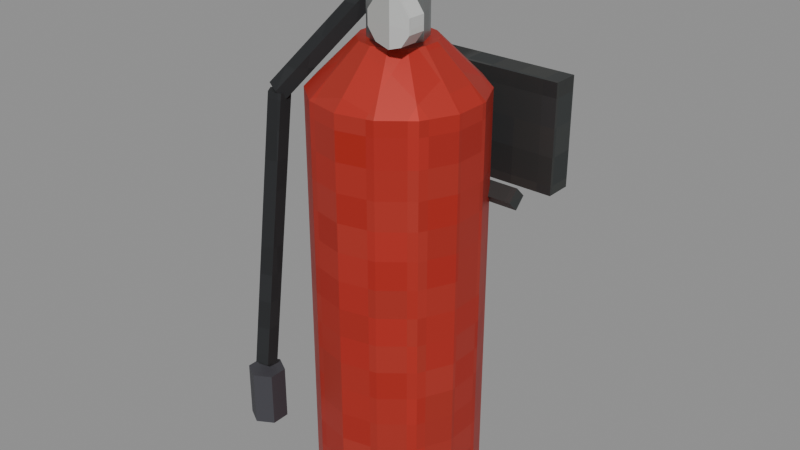 # Source: fire_extinguisher.blend  (saved by Blender 5.2.45; exported with 4.5.12 LTS)
import bpy
from mathutils import Matrix  # noqa: F401  (used for matrix-valued properties, if any)

bpy.ops.wm.read_factory_settings(use_empty=True)
scene = bpy.context.scene
scene.name = 'Scene'

# ---- images (referenced by path relative to the original .blend; pixels are not part of the script)
import os
ASSET_DIR = os.environ.get("B2B_ASSET_DIR", "")  # directory of the original .blend (textures are referenced by path, not embedded)
HERE = os.path.dirname(os.path.abspath(__file__))  # packed textures are extracted next to this script under _unpacked/

def load_image(name, relpath, width, height, colorspace="sRGB"):
    """Load a texture the original file referenced (path relative to the .blend, or extracted next to this script)."""
    p = next((c for c in (os.path.join(HERE, relpath), os.path.join(ASSET_DIR, relpath)) if relpath and os.path.exists(c)), "")
    if p:
        img = bpy.data.images.load(p, check_existing=True)
        img.name = name
    else:  # same state as the original file: an image datablock whose file is absent (Cycles renders it pink)
        img = bpy.data.images.new(name, width, height)
        img.source = "FILE"
        img.filepath = "//" + (relpath or name)
    img.colorspace_settings.name = colorspace
    return img
img_m_darkmetal_png = load_image('m_darkmetal.png', '_unpacked/m_darkmetal.49979b8e.png', 64, 64, 'sRGB')
img_m_extinguisher_png = load_image('m_extinguisher.png', '_unpacked/m_extinguisher.47c9981b.png', 64, 64, 'sRGB')
img_m_steel_png = load_image('m_steel.png', '_unpacked/m_steel.74af63d4.png', 64, 64, 'sRGB')
img_m_labwhite_png = load_image('m_labwhite.png', '_unpacked/m_labwhite.61ff1678.png', 64, 64, 'sRGB')
img_m_rubber_png = load_image('m_rubber.png', '_unpacked/m_rubber.a1751aa8.png', 64, 64, 'sRGB')

# ---- materials (node trees are filled in below, after node groups)
mat_dark = bpy.data.materials.new('dark')
mat_extinguisher = bpy.data.materials.new('extinguisher')
mat_steel = bpy.data.materials.new('steel')
mat_black = bpy.data.materials.new('black')
mat_white = bpy.data.materials.new('white')
mat_rubber = bpy.data.materials.new('rubber')

# ---- material node trees
mat_dark.use_nodes = True; mat_dark.node_tree.nodes.clear()
_N = mat_dark.node_tree.nodes; _L = mat_dark.node_tree.links
n0 = _N.new('ShaderNodeBsdfPrincipled'); n0.name = 'Principled BSDF'; n0.location = (-200, 100)
n0.inputs[1].default_value = 0.6
n0.inputs[10].default_value = 0.005
n1 = _N.new('ShaderNodeOutputMaterial'); n1.name = 'Material Output'; n1.location = (200, 100)
n2 = _N.new('ShaderNodeTexImage'); n2.name = 'Image Texture'; n2.location = (0, 0)
n2.image = img_m_darkmetal_png
n2.interpolation = 'Closest'
_L.new(n0.outputs[0], n1.inputs[0])
_L.new(n2.outputs[0], n0.inputs[0])
n1.is_active_output = True
mat_extinguisher.use_nodes = True; mat_extinguisher.node_tree.nodes.clear()
_N = mat_extinguisher.node_tree.nodes; _L = mat_extinguisher.node_tree.links
n0 = _N.new('ShaderNodeBsdfPrincipled'); n0.name = 'Principled BSDF'; n0.location = (-200, 100)
n0.inputs[1].default_value = 0.3
n0.inputs[10].default_value = 0.005
n1 = _N.new('ShaderNodeOutputMaterial'); n1.name = 'Material Output'; n1.location = (200, 100)
n2 = _N.new('ShaderNodeTexImage'); n2.name = 'Image Texture'; n2.location = (0, 0)
n2.image = img_m_extinguisher_png
n2.interpolation = 'Closest'
_L.new(n0.outputs[0], n1.inputs[0])
_L.new(n2.outputs[0], n0.inputs[0])
n1.is_active_output = True
mat_steel.use_nodes = True; mat_steel.node_tree.nodes.clear()
_N = mat_steel.node_tree.nodes; _L = mat_steel.node_tree.links
n0 = _N.new('ShaderNodeBsdfPrincipled'); n0.name = 'Principled BSDF'; n0.location = (-200, 100)
n0.inputs[1].default_value = 0.8
n0.inputs[2].default_value = 0.35
n0.inputs[10].default_value = 0.005
n1 = _N.new('ShaderNodeOutputMaterial'); n1.name = 'Material Output'; n1.location = (200, 100)
n2 = _N.new('ShaderNodeTexImage'); n2.name = 'Image Texture'; n2.location = (0, 0)
n2.image = img_m_steel_png
n2.interpolation = 'Closest'
_L.new(n0.outputs[0], n1.inputs[0])
_L.new(n2.outputs[0], n0.inputs[0])
n1.is_active_output = True
mat_black.use_nodes = True; mat_black.node_tree.nodes.clear()
_N = mat_black.node_tree.nodes; _L = mat_black.node_tree.links
n0 = _N.new('ShaderNodeBsdfPrincipled'); n0.name = 'Principled BSDF'; n0.location = (-200, 100)
n0.inputs[0].default_value = (0.05, 0.05, 0.06, 1.0)
n0.inputs[2].default_value = 0.6
n0.inputs[10].default_value = 0.005
n1 = _N.new('ShaderNodeOutputMaterial'); n1.name = 'Material Output'; n1.location = (200, 100)
_L.new(n0.outputs[0], n1.inputs[0])
n1.is_active_output = True
mat_white.use_nodes = True; mat_white.node_tree.nodes.clear()
_N = mat_white.node_tree.nodes; _L = mat_white.node_tree.links
n0 = _N.new('ShaderNodeBsdfPrincipled'); n0.name = 'Principled BSDF'; n0.location = (-200, 100)
n0.inputs[2].default_value = 0.6
n0.inputs[10].default_value = 0.005
n1 = _N.new('ShaderNodeOutputMaterial'); n1.name = 'Material Output'; n1.location = (200, 100)
n2 = _N.new('ShaderNodeTexImage'); n2.name = 'Image Texture'; n2.location = (0, 0)
n2.image = img_m_labwhite_png
n2.interpolation = 'Closest'
_L.new(n0.outputs[0], n1.inputs[0])
_L.new(n2.outputs[0], n0.inputs[0])
n1.is_active_output = True
mat_rubber.use_nodes = True; mat_rubber.node_tree.nodes.clear()
_N = mat_rubber.node_tree.nodes; _L = mat_rubber.node_tree.links
n0 = _N.new('ShaderNodeBsdfPrincipled'); n0.name = 'Principled BSDF'; n0.location = (-200, 100)
n0.inputs[2].default_value = 0.95
n0.inputs[10].default_value = 0.005
n1 = _N.new('ShaderNodeOutputMaterial'); n1.name = 'Material Output'; n1.location = (200, 100)
n2 = _N.new('ShaderNodeTexImage'); n2.name = 'Image Texture'; n2.location = (0, 0)
n2.image = img_m_rubber_png
n2.interpolation = 'Closest'
_L.new(n0.outputs[0], n1.inputs[0])
_L.new(n2.outputs[0], n0.inputs[0])
n1.is_active_output = True

# ---- meshes
me_body_mesh = bpy.data.meshes.new('body_mesh')
me_body_mesh.from_pydata([(-0.11, 0.465, 0.49), (-0.11, 0.465, 0.61), (-0.11, 0.495, 0.49), (-0.11, 0.495, 0.61), (0.11, 0.465, 0.49), (0.11, 0.465, 0.61), (0.11, 0.495, 0.49), (0.11, 0.495, 0.61), (-0.1, 0.42, 0.512), (0.1, 0.42, 0.512), (-0.1, 0.432, 0.5), (0.1, 0.432, 0.5), (-0.1, 0.42, 0.488), (0.1, 0.42, 0.488), (-0.1, 0.408, 0.5), (0.1, 0.408, 0.5), (0.0, 0.45, 0.15), (0.0, 0.45, 0.61), (0.03905, 0.4411, 0.15), (0.03905, 0.4411, 0.61), (0.07036, 0.4161, 0.15), (0.07036, 0.4161, 0.61), (0.08774, 0.38, 0.15), (0.08774, 0.38, 0.61), (0.08774, 0.34, 0.15), (0.08774, 0.34, 0.61), (0.07036, 0.3039, 0.15), (0.07036, 0.3039, 0.61), (0.03905, 0.2789, 0.15), (0.03905, 0.2789, 0.61), (0.0, 0.27, 0.15), (0.0, 0.27, 0.61), (-0.03905, 0.2789, 0.15), (-0.03905, 0.2789, 0.61), (-0.07036, 0.3039, 0.15), (-0.07036, 0.3039, 0.61), (-0.08774, 0.34, 0.15), (-0.08774, 0.34, 0.61), (-0.08774, 0.38, 0.15), (-0.08774, 0.38, 0.61), (-0.07036, 0.4161, 0.15), (-0.07036, 0.4161, 0.61), (-0.03905, 0.4411, 0.15), (-0.03905, 0.4411, 0.61), (0.0, 0.45, 0.61), (0.0, 0.4, 0.66), (0.03905, 0.4411, 0.61), (0.01736, 0.396, 0.66), (0.07036, 0.4161, 0.61), (0.03127, 0.3849, 0.66), (0.08774, 0.38, 0.61), (0.039, 0.3689, 0.66), (0.08774, 0.34, 0.61), (0.039, 0.3511, 0.66), (0.07036, 0.3039, 0.61), (0.03127, 0.3351, 0.66), (0.03905, 0.2789, 0.61), (0.01736, 0.324, 0.66), (0.0, 0.27, 0.61), (0.0, 0.32, 0.66), (-0.03905, 0.2789, 0.61), (-0.01736, 0.324, 0.66), (-0.07036, 0.3039, 0.61), (-0.03127, 0.3351, 0.66), (-0.08774, 0.34, 0.61), (-0.039, 0.3511, 0.66), (-0.08774, 0.38, 0.61), (-0.039, 0.3689, 0.66), (-0.07036, 0.4161, 0.61), (-0.03127, 0.3849, 0.66), (-0.03905, 0.4411, 0.61), (-0.01736, 0.396, 0.66), (0.0, 0.39, 0.65), (0.0, 0.39, 0.73), (0.02121, 0.3812, 0.65), (0.02121, 0.3812, 0.73), (0.03, 0.36, 0.65), (0.03, 0.36, 0.73), (0.02121, 0.3388, 0.65), (0.02121, 0.3388, 0.73), (0.0, 0.33, 0.65), (0.0, 0.33, 0.73), (-0.02121, 0.3388, 0.65), (-0.02121, 0.3388, 0.73), (-0.03, 0.36, 0.65), (-0.03, 0.36, 0.73), (-0.02121, 0.3812, 0.65), (-0.02121, 0.3812, 0.73), (-0.02735, 0.345, 0.7197), (-0.03082, 0.345, 0.7394), (-0.02735, 0.375, 0.7197), (-0.03082, 0.375, 0.7394), (0.09082, 0.345, 0.7406), (0.08735, 0.345, 0.7603), (0.09082, 0.375, 0.7406), (0.08735, 0.375, 0.7603), (0.03, 0.33, 0.715), (0.03, 0.31, 0.715), (0.04469, 0.33, 0.7102), (0.04469, 0.31, 0.7102), (0.05378, 0.33, 0.6977), (0.05378, 0.31, 0.6977), (0.05378, 0.33, 0.6823), (0.05378, 0.31, 0.6823), (0.04469, 0.33, 0.6698), (0.04469, 0.31, 0.6698), (0.03, 0.33, 0.665), (0.03, 0.31, 0.665), (0.01531, 0.33, 0.6698), (0.01531, 0.31, 0.6698), (0.006224, 0.33, 0.6823), (0.006224, 0.31, 0.6823), (0.006224, 0.33, 0.6977), (0.006224, 0.31, 0.6977), (0.01531, 0.33, 0.7102), (0.01531, 0.31, 0.7102), (-0.0367, 0.3543, 0.7081), (-0.1067, 0.2943, 0.6081), (-0.02464, 0.3496, 0.7025), (-0.09464, 0.2896, 0.6025), (-0.01999, 0.3593, 0.6934), (-0.08999, 0.2993, 0.5934), (-0.02917, 0.37, 0.6934), (-0.09917, 0.31, 0.5934), (-0.0395, 0.3669, 0.7025), (-0.1095, 0.3069, 0.6025), (-0.1038, 0.2887, 0.6013), (-0.1138, 0.2587, 0.3013), (-0.09034, 0.2929, 0.6004), (-0.1003, 0.2629, 0.3004), (-0.09026, 0.3069, 0.599), (-0.1003, 0.2769, 0.299), (-0.1036, 0.3114, 0.599), (-0.1136, 0.2814, 0.299), (-0.112, 0.3001, 0.6004), (-0.122, 0.2701, 0.3004), (-0.11, 0.29, 0.23), (-0.11, 0.29, 0.29), (-0.09268, 0.28, 0.23), (-0.09268, 0.28, 0.29), (-0.09268, 0.26, 0.23), (-0.09268, 0.26, 0.29), (-0.11, 0.25, 0.23), (-0.11, 0.25, 0.29), (-0.1273, 0.26, 0.23), (-0.1273, 0.26, 0.29), (-0.1273, 0.28, 0.23), (-0.1273, 0.28, 0.29)], [], [(0, 1, 3, 2), (2, 3, 7, 6), (6, 7, 5, 4), (4, 5, 1, 0), (2, 6, 4, 0), (7, 3, 1, 5), (8, 9, 11, 10), (10, 11, 13, 12), (11, 9, 15, 13), (12, 13, 15, 14), (14, 15, 9, 8), (8, 10, 12, 14), (16, 17, 19, 18), (18, 19, 21, 20), (20, 21, 23, 22), (22, 23, 25, 24), (24, 25, 27, 26), (26, 27, 29, 28), (28, 29, 31, 30), (30, 31, 33, 32), (32, 33, 35, 34), (34, 35, 37, 36), (36, 37, 39, 38), (38, 39, 41, 40), (19, 17, 43, 41, 39, 37, 35, 33, 31, 29, 27, 25, 23, 21), (40, 41, 43, 42), (42, 43, 17, 16), (16, 18, 20, 22, 24, 26, 28, 30, 32, 34, 36, 38, 40, 42), (44, 45, 47, 46), (46, 47, 49, 48), (48, 49, 51, 50), (50, 51, 53, 52), (52, 53, 55, 54), (54, 55, 57, 56), (56, 57, 59, 58), (58, 59, 61, 60), (60, 61, 63, 62), (62, 63, 65, 64), (64, 65, 67, 66), (66, 67, 69, 68), (47, 45, 71, 69, 67, 65, 63, 61, 59, 57, 55, 53, 51, 49), (68, 69, 71, 70), (70, 71, 45, 44), (44, 46, 48, 50, 52, 54, 56, 58, 60, 62, 64, 66, 68, 70), (72, 73, 75, 74), (74, 75, 77, 76), (76, 77, 79, 78), (78, 79, 81, 80), (80, 81, 83, 82), (82, 83, 85, 84), (75, 73, 87, 85, 83, 81, 79, 77), (84, 85, 87, 86), (86, 87, 73, 72), (72, 74, 76, 78, 80, 82, 84, 86), (88, 89, 91, 90), (90, 91, 95, 94), (94, 95, 93, 92), (92, 93, 89, 88), (90, 94, 92, 88), (95, 91, 89, 93), (96, 97, 99, 98), (98, 99, 101, 100), (100, 101, 103, 102), (102, 103, 105, 104), (104, 105, 107, 106), (106, 107, 109, 108), (108, 109, 111, 110), (110, 111, 113, 112), (99, 97, 115, 113, 111, 109, 107, 105, 103, 101), (112, 113, 115, 114), (114, 115, 97, 96), (96, 98, 100, 102, 104, 106, 108, 110, 112, 114), (116, 117, 119, 118), (118, 119, 121, 120), (120, 121, 123, 122), (119, 117, 125, 123, 121), (122, 123, 125, 124), (124, 125, 117, 116), (116, 118, 120, 122, 124), (126, 127, 129, 128), (128, 129, 131, 130), (130, 131, 133, 132), (129, 127, 135, 133, 131), (132, 133, 135, 134), (134, 135, 127, 126), (126, 128, 130, 132, 134), (136, 137, 139, 138), (138, 139, 141, 140), (140, 141, 143, 142), (142, 143, 145, 144), (139, 137, 147, 145, 143, 141), (144, 145, 147, 146), (146, 147, 137, 136), (136, 138, 140, 142, 144, 146)])
me_body_mesh.polygons.foreach_set('material_index', [0, 0, 0, 0, 0, 0, 0, 0, 0, 0, 0, 0, 1, 1, 1, 1, 1, 1, 1, 1, 1, 1, 1, 1, 1, 1, 1, 1, 1, 1, 1, 1, 1, 1, 1, 1, 1, 1, 1, 1, 1, 1, 1, 1, 2, 2, 2, 2, 2, 2, 2, 2, 2, 2, 3, 3, 3, 3, 3, 3, 4, 4, 4, 4, 4, 4, 4, 4, 4, 4, 4, 4, 5, 5, 5, 5, 5, 5, 5, 5, 5, 5, 5, 5, 5, 5, 3, 3, 3, 3, 3, 3, 3, 3])
_uv = me_body_mesh.uv_layers.new(name='Float2')
_uv.uv.foreach_set('vector', [0.2325, 0.245, 0.2325, 0.305, 0.2475, 0.305, 0.2475, 0.245, -0.055, 0.245, -0.055, 0.305, 0.055, 0.305, 0.055, 0.245, 0.2475, 0.245, 0.2475, 0.305, 0.2325, 0.305, 0.2325, 0.245, 0.055, 0.245, 0.055, 0.305, -0.055, 0.305, -0.055, 0.245, -0.055, 0.2475, 0.055, 0.2475, 0.055, 0.2325, -0.055, 0.2325, 0.055, 0.2475, -0.055, 0.2475, -0.055, 0.2325, 0.055, 0.2325, -0.05, 0.256, 0.05, 0.256, 0.05, 0.25, -0.05, 0.25, -0.05, 0.25, 0.05, 0.25, 0.05, 0.244, -0.05, 0.244, 0.216, 0.25, 0.21, 0.256, 0.204, 0.25, 0.21, 0.244, -0.05, 0.244, 0.05, 0.244, 0.05, 0.25, -0.05, 0.25, -0.05, 0.25, 0.05, 0.25, 0.05, 0.256, -0.05, 0.256, 0.21, 0.256, 0.216, 0.25, 0.21, 0.244, 0.204, 0.25, 0.0, 0.075, 0.0, 0.305, 0.01952, 0.305, 0.01952, 0.075, 0.01952, 0.075, 0.01952, 0.305, 0.03518, 0.305, 0.03518, 0.075, 0.2081, 0.075, 0.2081, 0.305, 0.19, 0.305, 0.19, 0.075, 0.19, 0.075, 0.19, 0.305, 0.17, 0.305, 0.17, 0.075, 0.17, 0.075, 0.17, 0.305, 0.1519, 0.305, 0.1519, 0.075, 0.03518, 0.075, 0.03518, 0.305, 0.01952, 0.305, 0.01952, 0.075, 0.01952, 0.075, 0.01952, 0.305, 0.0, 0.305, 0.0, 0.075, 0.0, 0.075, 0.0, 0.305, -0.01952, 0.305, -0.01952, 0.075, -0.01952, 0.075, -0.01952, 0.305, -0.03518, 0.305, -0.03518, 0.075, 0.1519, 0.075, 0.1519, 0.305, 0.17, 0.305, 0.17, 0.075, 0.17, 0.075, 0.17, 0.305, 0.19, 0.305, 0.19, 0.075, 0.19, 0.075, 0.19, 0.305, 0.2081, 0.305, 0.2081, 0.075, 0.01952, 0.2205, 0.0, 0.225, -0.01952, 0.2205, -0.03518, 0.2081, -0.04387, 0.19, -0.04387, 0.17, -0.03518, 0.1519, -0.01952, 0.1395, 0.0, 0.135, 0.01952, 0.1395, 0.03518, 0.1519, 0.04387, 0.17, 0.04387, 0.19, 0.03518, 0.2081, -0.03518, 0.075, -0.03518, 0.305, -0.01952, 0.305, -0.01952, 0.075, -0.01952, 0.075, -0.01952, 0.305, 0.0, 0.305, 0.0, 0.075, 0.0, 0.225, 0.01952, 0.2205, 0.03518, 0.2081, 0.04387, 0.19, 0.04387, 0.17, 0.03518, 0.1519, 0.01952, 0.1395, 0.0, 0.135, -0.01952, 0.1395, -0.03518, 0.1519, -0.04387, 0.17, -0.04387, 0.19, -0.03518, 0.2081, -0.01952, 0.2205, 0.0, 0.225, 0.0, 0.2, 0.008678, 0.198, 0.01952, 0.2205, 0.01952, 0.2205, 0.008678, 0.198, 0.01564, 0.1925, 0.03518, 0.2081, 0.03518, 0.2081, 0.01564, 0.1925, 0.0195, 0.1845, 0.04387, 0.19, 0.19, 0.305, 0.1845, 0.33, 0.1755, 0.33, 0.17, 0.305, 0.04387, 0.17, 0.0195, 0.1755, 0.01564, 0.1675, 0.03518, 0.1519, 0.03518, 0.1519, 0.01564, 0.1675, 0.008678, 0.162, 0.01952, 0.1395, 0.01952, 0.1395, 0.008678, 0.162, 0.0, 0.16, 0.0, 0.135, 0.0, 0.135, 0.0, 0.16, -0.008678, 0.162, -0.01952, 0.1395, -0.01952, 0.1395, -0.008678, 0.162, -0.01564, 0.1675, -0.03518, 0.1519, -0.03518, 0.1519, -0.01564, 0.1675, -0.0195, 0.1755, -0.04387, 0.17, 0.17, 0.305, 0.1755, 0.33, 0.1845, 0.33, 0.19, 0.305, -0.04387, 0.19, -0.0195, 0.1845, -0.01564, 0.1925, -0.03518, 0.2081, 0.008678, 0.198, 0.0, 0.2, -0.008678, 0.198, -0.01564, 0.1925, -0.0195, 0.1845, -0.0195, 0.1755, -0.01564, 0.1675, -0.008678, 0.162, 0.0, 0.16, 0.008678, 0.162, 0.01564, 0.1675, 0.0195, 0.1755, 0.0195, 0.1845, 0.01564, 0.1925, -0.03518, 0.2081, -0.01564, 0.1925, -0.008678, 0.198, -0.01952, 0.2205, -0.01952, 0.2205, -0.008678, 0.198, 0.0, 0.2, 0.0, 0.225, 0.0, 0.225, 0.01952, 0.2205, 0.03518, 0.2081, 0.04387, 0.19, 0.04387, 0.17, 0.03518, 0.1519, 0.01952, 0.1395, 0.0, 0.135, -0.01952, 0.1395, -0.03518, 0.1519, -0.04387, 0.17, -0.04387, 0.19, -0.03518, 0.2081, -0.01952, 0.2205, 0.0, 0.325, 0.0, 0.365, 0.01061, 0.365, 0.01061, 0.325, 0.1906, 0.325, 0.1906, 0.365, 0.18, 0.365, 0.18, 0.325, 0.18, 0.325, 0.18, 0.365, 0.1694, 0.365, 0.1694, 0.325, 0.01061, 0.325, 0.01061, 0.365, 0.0, 0.365, 0.0, 0.325, 0.0, 0.325, 0.0, 0.365, -0.01061, 0.365, -0.01061, 0.325, 0.1694, 0.325, 0.1694, 0.365, 0.18, 0.365, 0.18, 0.325, 0.01061, 0.1906, 0.0, 0.195, -0.01061, 0.1906, -0.015, 0.18, -0.01061, 0.1694, 0.0, 0.165, 0.01061, 0.1694, 0.015, 0.18, 0.18, 0.325, 0.18, 0.365, 0.1906, 0.365, 0.1906, 0.325, -0.01061, 0.325, -0.01061, 0.365, 0.0, 0.365, 0.0, 0.325, 0.0, 0.195, 0.01061, 0.1906, 0.015, 0.18, 0.01061, 0.1694, 0.0, 0.165, -0.01061, 0.1694, -0.015, 0.18, -0.01061, 0.1906, 0.1725, 0.3599, 0.1725, 0.3697, 0.1875, 0.3697, 0.1875, 0.3599, -0.01368, 0.3599, -0.01541, 0.3697, 0.04368, 0.3801, 0.04541, 0.3703, 0.1875, 0.3703, 0.1875, 0.3801, 0.1725, 0.3801, 0.1725, 0.3703, 0.04541, 0.3703, 0.04368, 0.3801, -0.01541, 0.3697, -0.01368, 0.3599, -0.01368, 0.1875, 0.04541, 0.1875, 0.04541, 0.1725, -0.01368, 0.1725, 0.04368, 0.1875, -0.01541, 0.1875, -0.01541, 0.1725, 0.04368, 0.1725, 0.015, 0.165, 0.015, 0.155, 0.02235, 0.155, 0.02235, 0.165, 0.165, 0.3551, 0.155, 0.3551, 0.155, 0.3489, 0.165, 0.3489, 0.165, 0.3489, 0.155, 0.3489, 0.155, 0.3411, 0.165, 0.3411, 0.165, 0.3411, 0.155, 0.3411, 0.155, 0.3349, 0.165, 0.3349, 0.02235, 0.165, 0.02235, 0.155, 0.015, 0.155, 0.015, 0.165, 0.015, 0.165, 0.015, 0.155, 0.007653, 0.155, 0.007653, 0.165, 0.165, 0.3349, 0.155, 0.3349, 0.155, 0.3411, 0.165, 0.3411, 0.165, 0.3411, 0.155, 0.3411, 0.155, 0.3489, 0.165, 0.3489, 0.02235, 0.3551, 0.015, 0.3575, 0.007653, 0.3551, 0.003112, 0.3489, 0.003112, 0.3411, 0.007653, 0.3349, 0.015, 0.3325, 0.02235, 0.3349, 0.02689, 0.3411, 0.02689, 0.3489, 0.165, 0.3489, 0.155, 0.3489, 0.155, 0.3551, 0.165, 0.3551, 0.007653, 0.165, 0.007653, 0.155, 0.015, 0.155, 0.015, 0.165, 0.015, 0.3575, 0.02235, 0.3551, 0.02689, 0.3489, 0.02689, 0.3411, 0.02235, 0.3349, 0.015, 0.3325, 0.007653, 0.3349, 0.003112, 0.3411, 0.003112, 0.3489, 0.007653, 0.3551, -0.01835, 0.3541, -0.05335, 0.3041, -0.04732, 0.3013, -0.01232, 0.3513, 0.1748, 0.3513, 0.1448, 0.3013, 0.1496, 0.2967, 0.1796, 0.3467, -0.009995, 0.1796, -0.045, 0.1496, -0.04959, 0.155, -0.01459, 0.185, -0.04732, 0.1448, -0.05335, 0.1471, -0.05475, 0.1534, -0.04959, 0.155, -0.045, 0.1496, -0.01459, 0.3467, -0.04959, 0.2967, -0.05475, 0.3013, -0.01975, 0.3513, 0.1834, 0.3513, 0.1534, 0.3013, 0.1471, 0.3041, 0.1771, 0.3541, -0.01835, 0.1771, -0.01232, 0.1748, -0.009995, 0.1796, -0.01459, 0.185, -0.01975, 0.1834, -0.05189, 0.3006, -0.05689, 0.1506, -0.05017, 0.1502, -0.04517, 0.3002, 0.1464, 0.3002, 0.1314, 0.1502, 0.1385, 0.1495, 0.1535, 0.2995, -0.04513, 0.2995, -0.05013, 0.1495, -0.05682, 0.1495, -0.05182, 0.2995, -0.05017, 0.1314, -0.05689, 0.1293, -0.061, 0.1351, -0.05682, 0.1407, -0.05013, 0.1385, 0.1557, 0.2995, 0.1407, 0.1495, 0.1351, 0.1502, 0.1501, 0.3002, 0.1501, 0.3002, 0.1351, 0.1502, 0.1293, 0.1506, 0.1443, 0.3006, -0.05189, 0.1443, -0.04517, 0.1464, -0.04513, 0.1535, -0.05182, 0.1557, -0.056, 0.1501, -0.055, 0.115, -0.055, 0.145, -0.04634, 0.145, -0.04634, 0.115, 0.14, 0.115, 0.14, 0.145, 0.13, 0.145, 0.13, 0.115, -0.04634, 0.115, -0.04634, 0.145, -0.055, 0.145, -0.055, 0.115, -0.055, 0.115, -0.055, 0.145, -0.06366, 0.145, -0.06366, 0.115, -0.04634, 0.14, -0.055, 0.145, -0.06366, 0.14, -0.06366, 0.13, -0.055, 0.125, -0.04634, 0.13, 0.13, 0.115, 0.13, 0.145, 0.14, 0.145, 0.14, 0.115, -0.06366, 0.115, -0.06366, 0.145, -0.055, 0.145, -0.055, 0.115, -0.055, 0.145, -0.04634, 0.14, -0.04634, 0.13, -0.055, 0.125, -0.06366, 0.13, -0.06366, 0.14])
me_body_mesh.materials.append(mat_dark)
me_body_mesh.materials.append(mat_extinguisher)
me_body_mesh.materials.append(mat_steel)
me_body_mesh.materials.append(mat_black)
me_body_mesh.materials.append(mat_white)
me_body_mesh.materials.append(mat_rubber)
me_body_mesh.update()

# ---- objects
ob_body = bpy.data.objects.new('body', me_body_mesh)

# ---- transforms, parenting, visibility, modifiers, constraints
ob_body.location = (0.0, 0.0, 0.0)

# ---- collection membership
scene.collection.objects.link(ob_body)

# ---- scene / render settings (as saved in the file)
scene.frame_start = 1; scene.frame_end = 250; scene.frame_set(1)
scene.render.engine = 'BLENDER_EEVEE_NEXT'
scene.render.bake_bias = 0.0
scene.render.bake_samples = 0
scene.render.compositor_device = 'GPU'
scene.eevee.use_volume_custom_range = False
scene.eevee.fast_gi_thickness_near = 0.1
scene.eevee.fast_gi_thickness_far = 0.0
scene.eevee.ray_tracing_options.screen_trace_thickness = 0.1
bpy.context.view_layer.update()

# ---- added for rendering (the .blend has no active camera and no usable light): camera, sun + grey world if the file has none
cam_auto = bpy.data.cameras.new('AutoCamera')
cam_auto.lens = 50.0
cam_auto.sensor_width = 36.0
cam_auto.clip_end = 1000.0
ob_auto_camera = bpy.data.objects.new('AutoCamera', cam_auto)
scene.collection.objects.link(ob_auto_camera)
ob_auto_camera.location = (0.638185, -0.403714, 0.97261)
ob_auto_camera.rotation_euler = (1.09748, -7.21219e-08, 0.694738)
scene.camera = ob_auto_camera
light_auto_sun = bpy.data.lights.new('AutoSun', 'SUN')
light_auto_sun.energy = 3.0
light_auto_sun.angle = 0.0523599
ob_auto_sun = bpy.data.objects.new('AutoSun', light_auto_sun)
scene.collection.objects.link(ob_auto_sun)
ob_auto_sun.rotation_euler = (0.872665, 0.174533, 0.523599)
if scene.world is None:
    world_auto = bpy.data.worlds.new('AutoWorld')
    world_auto.color = (0.3, 0.3, 0.3)
    scene.world = world_auto
bpy.context.view_layer.update()
